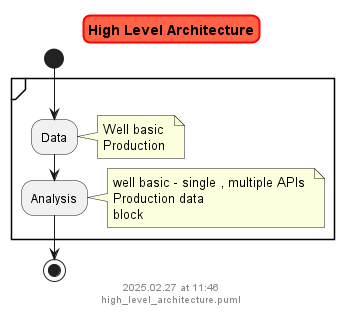

The diagram above was rendered by PlantUML. Its source (embedded in the PNG):
@startuml high_level_architecture
skinparam titleBorderRoundCorner 15
skinparam titleBorderThickness 2
skinparam titleBorderColor red
skinparam titleBackgroundColor Tomato

title High Level Architecture

start

    partition {

        :Data;
            note right
                Well basic
                Production 
            end note

        :Analysis;
            note right
                well basic - single , multiple APIs 
                Production data
                block 
            end note

        
    }

stop

footer
%date("yyyy.MM.dd' at 'HH:mm")
%filename()
end footer

@enduml